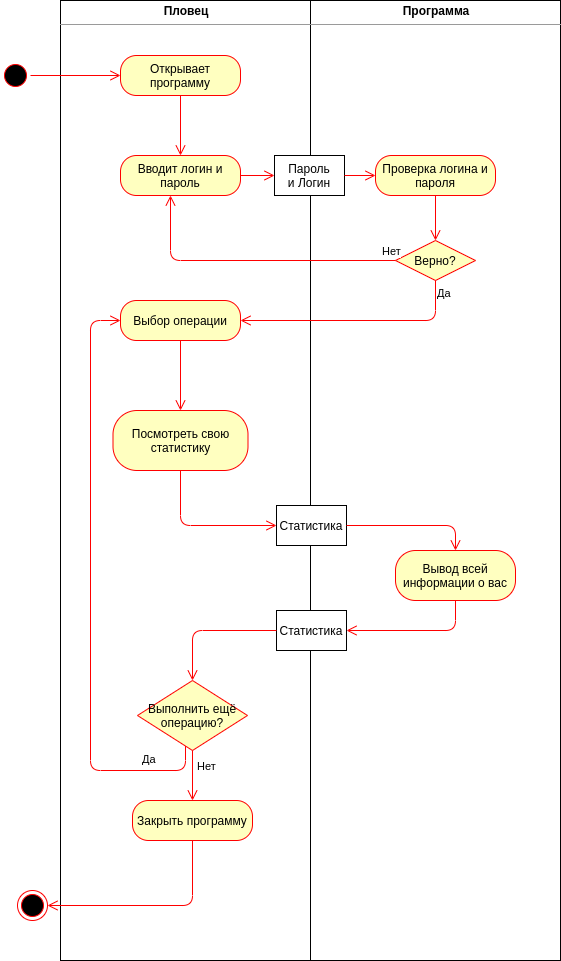

The diagram above was exported from draw.io. Its source (the exported page's mxGraphModel, read from the mxfile embedded in the PNG):
<mxGraphModel dx="1355" dy="825" grid="1" gridSize="10" guides="1" tooltips="1" connect="1" arrows="1" fold="1" page="1" pageScale="1" pageWidth="827" pageHeight="1169" math="0" shadow="0">
  <root>
    <mxCell id="_uQrhimTZp8en0wz88t8-0" />
    <mxCell id="_uQrhimTZp8en0wz88t8-1" parent="_uQrhimTZp8en0wz88t8-0" />
    <mxCell id="HUnzUAqIMv28cyk7Laoj-0" value="&lt;p style=&quot;margin: 0px ; margin-top: 4px ; text-align: center&quot;&gt;&lt;b&gt;Пловец&lt;/b&gt;&lt;/p&gt;&lt;hr size=&quot;1&quot;&gt;&lt;div style=&quot;height: 2px&quot;&gt;&lt;/div&gt;" style="verticalAlign=top;align=left;overflow=fill;fontSize=12;fontFamily=Helvetica;html=1;" vertex="1" parent="_uQrhimTZp8en0wz88t8-1">
      <mxGeometry x="100" y="40" width="250" height="960" as="geometry" />
    </mxCell>
    <mxCell id="HUnzUAqIMv28cyk7Laoj-1" value="&lt;p style=&quot;margin: 0px ; margin-top: 4px ; text-align: center&quot;&gt;&lt;b&gt;Программа&lt;/b&gt;&lt;/p&gt;&lt;hr size=&quot;1&quot;&gt;&lt;div style=&quot;height: 2px&quot;&gt;&lt;/div&gt;" style="verticalAlign=top;align=left;overflow=fill;fontSize=12;fontFamily=Helvetica;html=1;" vertex="1" parent="_uQrhimTZp8en0wz88t8-1">
      <mxGeometry x="350" y="40" width="250" height="960" as="geometry" />
    </mxCell>
    <mxCell id="HUnzUAqIMv28cyk7Laoj-2" value="" style="ellipse;html=1;shape=startState;fillColor=#000000;strokeColor=#ff0000;" vertex="1" parent="_uQrhimTZp8en0wz88t8-1">
      <mxGeometry x="40" y="100" width="30" height="30" as="geometry" />
    </mxCell>
    <mxCell id="HUnzUAqIMv28cyk7Laoj-3" value="" style="edgeStyle=orthogonalEdgeStyle;html=1;verticalAlign=bottom;endArrow=open;endSize=8;strokeColor=#ff0000;" edge="1" parent="_uQrhimTZp8en0wz88t8-1" source="HUnzUAqIMv28cyk7Laoj-2" target="HUnzUAqIMv28cyk7Laoj-4">
      <mxGeometry relative="1" as="geometry">
        <mxPoint x="55" y="180" as="targetPoint" />
      </mxGeometry>
    </mxCell>
    <mxCell id="HUnzUAqIMv28cyk7Laoj-4" value="Открывает программу" style="rounded=1;whiteSpace=wrap;html=1;arcSize=40;fontColor=#000000;fillColor=#ffffc0;strokeColor=#ff0000;" vertex="1" parent="_uQrhimTZp8en0wz88t8-1">
      <mxGeometry x="160" y="95" width="120" height="40" as="geometry" />
    </mxCell>
    <mxCell id="HUnzUAqIMv28cyk7Laoj-5" value="" style="edgeStyle=orthogonalEdgeStyle;html=1;verticalAlign=bottom;endArrow=open;endSize=8;strokeColor=#ff0000;entryX=0.5;entryY=0;entryDx=0;entryDy=0;" edge="1" parent="_uQrhimTZp8en0wz88t8-1" source="HUnzUAqIMv28cyk7Laoj-4" target="HUnzUAqIMv28cyk7Laoj-6">
      <mxGeometry relative="1" as="geometry">
        <mxPoint x="210" y="195" as="targetPoint" />
      </mxGeometry>
    </mxCell>
    <mxCell id="HUnzUAqIMv28cyk7Laoj-6" value="Вводит логин и пароль" style="rounded=1;whiteSpace=wrap;html=1;arcSize=40;fontColor=#000000;fillColor=#ffffc0;strokeColor=#ff0000;" vertex="1" parent="_uQrhimTZp8en0wz88t8-1">
      <mxGeometry x="160" y="195" width="120" height="40" as="geometry" />
    </mxCell>
    <mxCell id="HUnzUAqIMv28cyk7Laoj-7" value="" style="edgeStyle=orthogonalEdgeStyle;html=1;verticalAlign=bottom;endArrow=open;endSize=8;strokeColor=#ff0000;entryX=0;entryY=0.5;entryDx=0;entryDy=0;" edge="1" parent="_uQrhimTZp8en0wz88t8-1" source="HUnzUAqIMv28cyk7Laoj-6" target="HUnzUAqIMv28cyk7Laoj-18">
      <mxGeometry relative="1" as="geometry">
        <mxPoint x="210" y="295" as="targetPoint" />
      </mxGeometry>
    </mxCell>
    <mxCell id="HUnzUAqIMv28cyk7Laoj-8" value="Верно?" style="rhombus;whiteSpace=wrap;html=1;fillColor=#ffffc0;strokeColor=#ff0000;" vertex="1" parent="_uQrhimTZp8en0wz88t8-1">
      <mxGeometry x="435" y="280" width="80" height="40" as="geometry" />
    </mxCell>
    <mxCell id="HUnzUAqIMv28cyk7Laoj-9" value="Нет" style="edgeStyle=orthogonalEdgeStyle;html=1;align=left;verticalAlign=bottom;endArrow=open;endSize=8;strokeColor=#ff0000;" edge="1" parent="_uQrhimTZp8en0wz88t8-1" source="HUnzUAqIMv28cyk7Laoj-8" target="HUnzUAqIMv28cyk7Laoj-6">
      <mxGeometry x="-0.8966" relative="1" as="geometry">
        <mxPoint x="600" y="300" as="targetPoint" />
        <Array as="points">
          <mxPoint x="210" y="300" />
        </Array>
        <mxPoint as="offset" />
      </mxGeometry>
    </mxCell>
    <mxCell id="HUnzUAqIMv28cyk7Laoj-10" value="Да" style="edgeStyle=orthogonalEdgeStyle;html=1;align=left;verticalAlign=top;endArrow=open;endSize=8;strokeColor=#ff0000;entryX=1;entryY=0.5;entryDx=0;entryDy=0;exitX=0.5;exitY=1;exitDx=0;exitDy=0;" edge="1" parent="_uQrhimTZp8en0wz88t8-1" source="HUnzUAqIMv28cyk7Laoj-8" target="HUnzUAqIMv28cyk7Laoj-13">
      <mxGeometry x="-1" relative="1" as="geometry">
        <mxPoint x="460" y="380" as="targetPoint" />
      </mxGeometry>
    </mxCell>
    <mxCell id="HUnzUAqIMv28cyk7Laoj-11" value="Проверка логина и пароля" style="rounded=1;whiteSpace=wrap;html=1;arcSize=40;fontColor=#000000;fillColor=#ffffc0;strokeColor=#ff0000;" vertex="1" parent="_uQrhimTZp8en0wz88t8-1">
      <mxGeometry x="415" y="195" width="120" height="40" as="geometry" />
    </mxCell>
    <mxCell id="HUnzUAqIMv28cyk7Laoj-12" value="" style="edgeStyle=orthogonalEdgeStyle;html=1;verticalAlign=bottom;endArrow=open;endSize=8;strokeColor=#ff0000;exitX=0.5;exitY=1;exitDx=0;exitDy=0;" edge="1" parent="_uQrhimTZp8en0wz88t8-1" source="HUnzUAqIMv28cyk7Laoj-11" target="HUnzUAqIMv28cyk7Laoj-8">
      <mxGeometry relative="1" as="geometry">
        <mxPoint x="547.5" y="260" as="targetPoint" />
        <mxPoint x="402.5" y="260" as="sourcePoint" />
      </mxGeometry>
    </mxCell>
    <mxCell id="HUnzUAqIMv28cyk7Laoj-13" value="Выбор операции" style="rounded=1;whiteSpace=wrap;html=1;arcSize=40;fontColor=#000000;fillColor=#ffffc0;strokeColor=#ff0000;" vertex="1" parent="_uQrhimTZp8en0wz88t8-1">
      <mxGeometry x="160" y="340" width="120" height="40" as="geometry" />
    </mxCell>
    <mxCell id="HUnzUAqIMv28cyk7Laoj-14" value="" style="edgeStyle=orthogonalEdgeStyle;html=1;verticalAlign=bottom;endArrow=open;endSize=8;strokeColor=#ff0000;" edge="1" parent="_uQrhimTZp8en0wz88t8-1" source="HUnzUAqIMv28cyk7Laoj-13" target="HUnzUAqIMv28cyk7Laoj-20">
      <mxGeometry relative="1" as="geometry">
        <mxPoint x="220" y="410" as="targetPoint" />
        <mxPoint x="280" y="225" as="sourcePoint" />
      </mxGeometry>
    </mxCell>
    <mxCell id="HUnzUAqIMv28cyk7Laoj-15" value="Закрыть программу" style="rounded=1;whiteSpace=wrap;html=1;arcSize=40;fontColor=#000000;fillColor=#ffffc0;strokeColor=#ff0000;" vertex="1" parent="_uQrhimTZp8en0wz88t8-1">
      <mxGeometry x="172" y="840" width="120" height="40" as="geometry" />
    </mxCell>
    <mxCell id="HUnzUAqIMv28cyk7Laoj-16" value="" style="ellipse;html=1;shape=endState;fillColor=#000000;strokeColor=#ff0000;" vertex="1" parent="_uQrhimTZp8en0wz88t8-1">
      <mxGeometry x="57" y="930" width="30" height="30" as="geometry" />
    </mxCell>
    <mxCell id="HUnzUAqIMv28cyk7Laoj-17" value="" style="edgeStyle=orthogonalEdgeStyle;html=1;verticalAlign=bottom;endArrow=open;endSize=8;strokeColor=#ff0000;exitX=0.5;exitY=1;exitDx=0;exitDy=0;entryX=1;entryY=0.5;entryDx=0;entryDy=0;" edge="1" parent="_uQrhimTZp8en0wz88t8-1" source="HUnzUAqIMv28cyk7Laoj-15" target="HUnzUAqIMv28cyk7Laoj-16">
      <mxGeometry relative="1" as="geometry">
        <mxPoint x="401" y="320" as="targetPoint" />
        <mxPoint x="507" y="240" as="sourcePoint" />
      </mxGeometry>
    </mxCell>
    <mxCell id="HUnzUAqIMv28cyk7Laoj-18" value="Пароль&lt;br&gt;и Логин" style="rounded=0;whiteSpace=wrap;html=1;" vertex="1" parent="_uQrhimTZp8en0wz88t8-1">
      <mxGeometry x="314" y="195" width="70" height="40" as="geometry" />
    </mxCell>
    <mxCell id="HUnzUAqIMv28cyk7Laoj-19" value="" style="edgeStyle=orthogonalEdgeStyle;html=1;verticalAlign=bottom;endArrow=open;endSize=8;strokeColor=#ff0000;entryX=0;entryY=0.5;entryDx=0;entryDy=0;exitX=1;exitY=0.5;exitDx=0;exitDy=0;" edge="1" parent="_uQrhimTZp8en0wz88t8-1" source="HUnzUAqIMv28cyk7Laoj-18" target="HUnzUAqIMv28cyk7Laoj-11">
      <mxGeometry relative="1" as="geometry">
        <mxPoint x="324" y="225" as="targetPoint" />
        <mxPoint x="280" y="225" as="sourcePoint" />
      </mxGeometry>
    </mxCell>
    <mxCell id="HUnzUAqIMv28cyk7Laoj-20" value="Посмотреть свою статистику" style="rounded=1;whiteSpace=wrap;html=1;arcSize=40;fontColor=#000000;fillColor=#ffffc0;strokeColor=#ff0000;" vertex="1" parent="_uQrhimTZp8en0wz88t8-1">
      <mxGeometry x="152.5" y="450" width="135" height="60" as="geometry" />
    </mxCell>
    <mxCell id="HUnzUAqIMv28cyk7Laoj-21" value="Вывод всей информации о вас" style="rounded=1;whiteSpace=wrap;html=1;arcSize=40;fontColor=#000000;fillColor=#ffffc0;strokeColor=#ff0000;" vertex="1" parent="_uQrhimTZp8en0wz88t8-1">
      <mxGeometry x="435" y="590" width="120" height="50" as="geometry" />
    </mxCell>
    <mxCell id="HUnzUAqIMv28cyk7Laoj-22" value="Статистика" style="rounded=0;whiteSpace=wrap;html=1;" vertex="1" parent="_uQrhimTZp8en0wz88t8-1">
      <mxGeometry x="316" y="545" width="70" height="40" as="geometry" />
    </mxCell>
    <mxCell id="HUnzUAqIMv28cyk7Laoj-23" value="Выполнить ещё операцию?" style="rhombus;whiteSpace=wrap;html=1;fillColor=#ffffc0;strokeColor=#ff0000;" vertex="1" parent="_uQrhimTZp8en0wz88t8-1">
      <mxGeometry x="177" y="720" width="110" height="70" as="geometry" />
    </mxCell>
    <mxCell id="HUnzUAqIMv28cyk7Laoj-24" value="Нет" style="edgeStyle=orthogonalEdgeStyle;html=1;align=left;verticalAlign=bottom;endArrow=open;endSize=8;strokeColor=#ff0000;entryX=0.5;entryY=0;entryDx=0;entryDy=0;" edge="1" parent="_uQrhimTZp8en0wz88t8-1" source="HUnzUAqIMv28cyk7Laoj-23" target="HUnzUAqIMv28cyk7Laoj-15">
      <mxGeometry y="3" relative="1" as="geometry">
        <mxPoint x="377" y="840" as="targetPoint" />
        <mxPoint as="offset" />
      </mxGeometry>
    </mxCell>
    <mxCell id="HUnzUAqIMv28cyk7Laoj-25" value="Да" style="edgeStyle=orthogonalEdgeStyle;html=1;align=left;verticalAlign=top;endArrow=open;endSize=8;strokeColor=#ff0000;entryX=0;entryY=0.5;entryDx=0;entryDy=0;" edge="1" parent="_uQrhimTZp8en0wz88t8-1" source="HUnzUAqIMv28cyk7Laoj-23" target="HUnzUAqIMv28cyk7Laoj-13">
      <mxGeometry x="-0.7683" y="-24" relative="1" as="geometry">
        <mxPoint x="230" y="1340" as="targetPoint" />
        <Array as="points">
          <mxPoint x="225" y="810" />
          <mxPoint x="130" y="810" />
          <mxPoint x="130" y="360" />
        </Array>
        <mxPoint as="offset" />
      </mxGeometry>
    </mxCell>
    <mxCell id="HUnzUAqIMv28cyk7Laoj-26" value="" style="edgeStyle=orthogonalEdgeStyle;html=1;verticalAlign=bottom;endArrow=open;endSize=8;strokeColor=#ff0000;exitX=0.5;exitY=1;exitDx=0;exitDy=0;entryX=0;entryY=0.5;entryDx=0;entryDy=0;" edge="1" parent="_uQrhimTZp8en0wz88t8-1" source="HUnzUAqIMv28cyk7Laoj-20" target="HUnzUAqIMv28cyk7Laoj-22">
      <mxGeometry relative="1" as="geometry">
        <mxPoint x="230" y="700" as="targetPoint" />
        <mxPoint x="240" y="670" as="sourcePoint" />
      </mxGeometry>
    </mxCell>
    <mxCell id="HUnzUAqIMv28cyk7Laoj-27" value="" style="edgeStyle=orthogonalEdgeStyle;html=1;verticalAlign=bottom;endArrow=open;endSize=8;strokeColor=#ff0000;entryX=0.5;entryY=0;entryDx=0;entryDy=0;" edge="1" parent="_uQrhimTZp8en0wz88t8-1" source="HUnzUAqIMv28cyk7Laoj-22" target="HUnzUAqIMv28cyk7Laoj-21">
      <mxGeometry relative="1" as="geometry">
        <mxPoint x="235" y="1050" as="targetPoint" />
        <mxPoint x="225" y="1080" as="sourcePoint" />
      </mxGeometry>
    </mxCell>
    <mxCell id="HUnzUAqIMv28cyk7Laoj-28" value="" style="edgeStyle=orthogonalEdgeStyle;html=1;verticalAlign=bottom;endArrow=open;endSize=8;strokeColor=#ff0000;entryX=1;entryY=0.5;entryDx=0;entryDy=0;exitX=0.5;exitY=1;exitDx=0;exitDy=0;" edge="1" parent="_uQrhimTZp8en0wz88t8-1" source="HUnzUAqIMv28cyk7Laoj-21" target="HUnzUAqIMv28cyk7Laoj-29">
      <mxGeometry relative="1" as="geometry">
        <mxPoint x="235" y="1120" as="targetPoint" />
        <mxPoint x="235" y="1090" as="sourcePoint" />
      </mxGeometry>
    </mxCell>
    <mxCell id="HUnzUAqIMv28cyk7Laoj-29" value="Статистика" style="rounded=0;whiteSpace=wrap;html=1;" vertex="1" parent="_uQrhimTZp8en0wz88t8-1">
      <mxGeometry x="316" y="650" width="70" height="40" as="geometry" />
    </mxCell>
    <mxCell id="HUnzUAqIMv28cyk7Laoj-30" value="" style="edgeStyle=orthogonalEdgeStyle;html=1;verticalAlign=bottom;endArrow=open;endSize=8;strokeColor=#ff0000;entryX=0.5;entryY=0;entryDx=0;entryDy=0;" edge="1" parent="_uQrhimTZp8en0wz88t8-1" source="HUnzUAqIMv28cyk7Laoj-29">
      <mxGeometry relative="1" as="geometry">
        <mxPoint x="232" y="720" as="targetPoint" />
        <mxPoint x="242" y="660" as="sourcePoint" />
      </mxGeometry>
    </mxCell>
  </root>
</mxGraphModel>